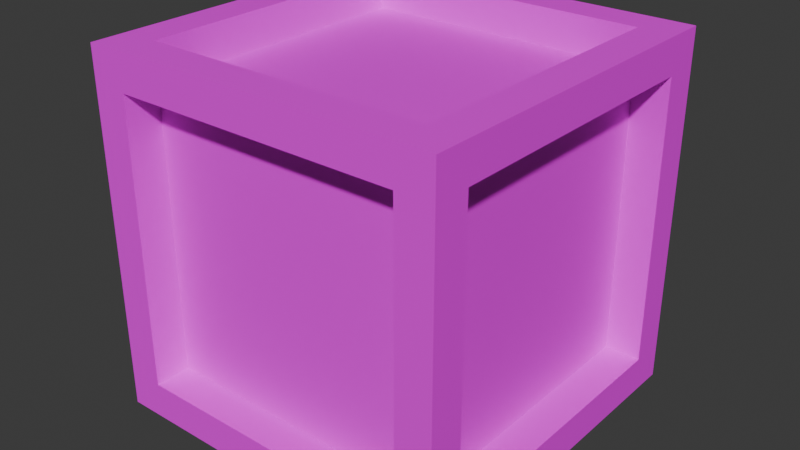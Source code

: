# Source: box.blend  (saved by Blender 4.5.90; exported with 4.5.12 LTS)
import bpy
from mathutils import Matrix  # noqa: F401  (used for matrix-valued properties, if any)

bpy.ops.wm.read_factory_settings(use_empty=True)
scene = bpy.context.scene
scene.name = 'Scene'

# ---- collections
col_collection = bpy.data.collections.new('Collection'); scene.collection.children.link(col_collection)

# ---- images (referenced by path relative to the original .blend; pixels are not part of the script)
import os
ASSET_DIR = os.environ.get("B2B_ASSET_DIR", "")  # directory of the original .blend (textures are referenced by path, not embedded)
HERE = os.path.dirname(os.path.abspath(__file__))  # packed textures are extracted next to this script under _unpacked/

def load_image(name, relpath, width, height, colorspace="sRGB"):
    """Load a texture the original file referenced (path relative to the .blend, or extracted next to this script)."""
    p = next((c for c in (os.path.join(HERE, relpath), os.path.join(ASSET_DIR, relpath)) if relpath and os.path.exists(c)), "")
    if p:
        img = bpy.data.images.load(p, check_existing=True)
        img.name = name
    else:  # same state as the original file: an image datablock whose file is absent (Cycles renders it pink)
        img = bpy.data.images.new(name, width, height)
        img.source = "FILE"
        img.filepath = "//" + (relpath or name)
    img.colorspace_settings.name = colorspace
    return img
img_resurrect_64_png = load_image('resurrect-64.png', 'resurrect-64.png', 1024, 1024, 'sRGB')

# ---- materials (node trees are filled in below, after node groups)
mat_material = bpy.data.materials.new('Material')
mat_material.alpha_threshold = 0.0
mat_material.roughness = 0.5
mat_material.line_color = (0.0, 0.0, 0.0, 1.0)

# ---- material node trees
mat_material.use_nodes = True; mat_material.node_tree.nodes.clear()
_N = mat_material.node_tree.nodes; _L = mat_material.node_tree.links
n0 = _N.new('ShaderNodeOutputMaterial'); n0.name = 'Material Output'; n0.location = (200, 100)
n1 = _N.new('ShaderNodeTexImage'); n1.name = 'Image Texture'; n1.location = (-360, 80)
n1.image = img_resurrect_64_png
n2 = _N.new('ShaderNodeBsdfPrincipled'); n2.name = 'Principled BSDF'; n2.location = (-75, 68)
_L.new(n1.outputs[0], n2.inputs[0])
_L.new(n2.outputs[0], n0.inputs[0])
n0.is_active_output = True

# ---- world
world_world = bpy.data.worlds.new('World'); scene.world = world_world
world_world.use_nodes = True; world_world.node_tree.nodes.clear()
_N = world_world.node_tree.nodes; _L = world_world.node_tree.links
n0 = _N.new('ShaderNodeOutputWorld'); n0.name = 'World Output'; n0.location = (200, 100)
n1 = _N.new('ShaderNodeBackground'); n1.name = 'Background'; n1.location = (-200, 100)
n1.inputs[0].default_value = (0.05088, 0.05088, 0.05088, 1.0)
_L.new(n1.outputs[0], n0.inputs[0])
n0.is_active_output = True
world_world.color = (0.05088, 0.05088, 0.05088)
world_world.sun_shadow_jitter_overblur = 0.0

# ---- meshes
me_cube_001 = bpy.data.meshes.new('Cube.001')
me_cube_001.from_pydata([(-0.45, -0.45, 0.0), (-0.45, -0.45, 0.9), (-0.45, 0.45, 0.0), (-0.45, 0.45, 0.9), (0.45, -0.45, 0.0), (0.45, -0.45, 0.9), (0.45, 0.45, 0.0), (0.45, 0.45, 0.9), (-0.45, -0.36, 0.09), (-0.45, -0.36, 0.81), (-0.45, 0.36, 0.81), (-0.45, 0.36, 0.09), (-0.36, 0.45, 0.09), (-0.36, 0.45, 0.81), (0.36, 0.45, 0.81), (0.36, 0.45, 0.09), (0.45, 0.36, 0.09), (0.45, 0.36, 0.81), (0.45, -0.36, 0.81), (0.45, -0.36, 0.09), (0.36, -0.45, 0.09), (0.36, -0.45, 0.81), (-0.36, -0.45, 0.81), (-0.36, -0.45, 0.09), (-0.36, 0.36, 0.0), (0.36, 0.36, 0.0), (0.36, -0.36, 0.0), (-0.36, -0.36, 0.0), (0.36, 0.36, 0.9), (-0.36, 0.36, 0.9), (-0.36, -0.36, 0.9), (0.36, -0.36, 0.9), (-0.36, -0.36, 0.09), (-0.36, -0.36, 0.81), (-0.36, 0.36, 0.81), (-0.36, 0.36, 0.09), (-0.36, 0.36, 0.09), (-0.36, 0.36, 0.81), (0.36, 0.36, 0.81), (0.36, 0.36, 0.09), (0.36, 0.36, 0.09), (0.36, 0.36, 0.81), (0.36, -0.36, 0.81), (0.36, -0.36, 0.09), (0.36, -0.36, 0.09), (0.36, -0.36, 0.81), (-0.36, -0.36, 0.81), (-0.36, -0.36, 0.09), (-0.36, 0.36, 0.09), (0.36, 0.36, 0.09), (0.36, -0.36, 0.09), (-0.36, -0.36, 0.09), (0.36, 0.36, 0.81), (-0.36, 0.36, 0.81), (-0.36, -0.36, 0.81), (0.36, -0.36, 0.81)], [], [(0, 1, 9, 8), (1, 3, 10, 9), (3, 2, 11, 10), (2, 0, 8, 11), (2, 3, 13, 12), (3, 7, 14, 13), (7, 6, 15, 14), (6, 2, 12, 15), (6, 7, 17, 16), (7, 5, 18, 17), (5, 4, 19, 18), (4, 6, 16, 19), (4, 5, 21, 20), (5, 1, 22, 21), (1, 0, 23, 22), (0, 4, 20, 23), (2, 6, 25, 24), (6, 4, 26, 25), (4, 0, 27, 26), (0, 2, 24, 27), (7, 3, 29, 28), (3, 1, 30, 29), (1, 5, 31, 30), (5, 7, 28, 31), (32, 33, 34, 35), (9, 33, 32, 8), (10, 34, 33, 9), (11, 35, 34, 10), (8, 32, 35, 11), (36, 37, 38, 39), (13, 37, 36, 12), (14, 38, 37, 13), (15, 39, 38, 14), (12, 36, 39, 15), (40, 41, 42, 43), (17, 41, 40, 16), (18, 42, 41, 17), (19, 43, 42, 18), (16, 40, 43, 19), (44, 45, 46, 47), (21, 45, 44, 20), (22, 46, 45, 21), (23, 47, 46, 22), (20, 44, 47, 23), (48, 49, 50, 51), (25, 49, 48, 24), (26, 50, 49, 25), (27, 51, 50, 26), (24, 48, 51, 27), (52, 53, 54, 55), (29, 53, 52, 28), (30, 54, 53, 29), (31, 55, 54, 30), (28, 52, 55, 31)])
_uv = me_cube_001.uv_layers.new(name='UVMap')
_uv.uv.foreach_set('vector', [0.4059, 0.6374, 0.4102, 0.6374, 0.4097, 0.6097, 0.4063, 0.6097, 0.4102, 0.6374, 0.4102, 0.3606, 0.4097, 0.3883, 0.4097, 0.6097, 0.4102, 0.3606, 0.4059, 0.3606, 0.4063, 0.3883, 0.4097, 0.3883, 0.4059, 0.3606, 0.4059, 0.6374, 0.4063, 0.6097, 0.4063, 0.3883, 0.4059, 0.6374, 0.4102, 0.6374, 0.4097, 0.6097, 0.4063, 0.6097, 0.4102, 0.6374, 0.4102, 0.3606, 0.4097, 0.3883, 0.4097, 0.6097, 0.4102, 0.3606, 0.4059, 0.3606, 0.4063, 0.3883, 0.4097, 0.3883, 0.4059, 0.3606, 0.4059, 0.6374, 0.4063, 0.6097, 0.4063, 0.3883, 0.4059, 0.3606, 0.4102, 0.3606, 0.4097, 0.3883, 0.4063, 0.3883, 0.4102, 0.3606, 0.4102, 0.6374, 0.4097, 0.6097, 0.4097, 0.3883, 0.4102, 0.6374, 0.4059, 0.6374, 0.4063, 0.6097, 0.4097, 0.6097, 0.4059, 0.6374, 0.4059, 0.3606, 0.4063, 0.3883, 0.4063, 0.6097, 0.4059, 0.3606, 0.4102, 0.3606, 0.4097, 0.3883, 0.4063, 0.3883, 0.4102, 0.3606, 0.4102, 0.6374, 0.4097, 0.6097, 0.4097, 0.3883, 0.4102, 0.6374, 0.4059, 0.6374, 0.4063, 0.6097, 0.4097, 0.6097, 0.4059, 0.6374, 0.4059, 0.3606, 0.4063, 0.3883, 0.4063, 0.6097, 0.4029, 0.5379, 0.4029, 0.4601, 0.4028, 0.4678, 0.4028, 0.5302, 0.4029, 0.4601, 0.4017, 0.4601, 0.4018, 0.4678, 0.4028, 0.4678, 0.4017, 0.4601, 0.4017, 0.5379, 0.4018, 0.5302, 0.4018, 0.4678, 0.4017, 0.5379, 0.4029, 0.5379, 0.4028, 0.5302, 0.4018, 0.5302, 0.4082, 0.4511, 0.4082, 0.546, 0.4082, 0.5365, 0.4082, 0.4606, 0.4082, 0.546, 0.4082, 0.546, 0.4082, 0.5365, 0.4082, 0.5365, 0.4082, 0.546, 0.4082, 0.4511, 0.4082, 0.4606, 0.4082, 0.5365, 0.4082, 0.4511, 0.4082, 0.4511, 0.4082, 0.4606, 0.4082, 0.4606, 0.4098, 0.3368, 0.4045, 0.3368, 0.4045, 0.6756, 0.4098, 0.6756, 0.4023, 0.3005, 0.4023, 0.3416, 0.4074, 0.3416, 0.4074, 0.3005, 0.4006, 0.4364, 0.4006, 0.4504, 0.4024, 0.4504, 0.4024, 0.4364, 0.4074, 0.3005, 0.4074, 0.3416, 0.4023, 0.3416, 0.4023, 0.3005, 0.4113, 0.3005, 0.4113, 0.3416, 0.4061, 0.3416, 0.4061, 0.3005, 0.4098, 0.3368, 0.4045, 0.3368, 0.4045, 0.6756, 0.4098, 0.6756, 0.4023, 0.7119, 0.4023, 0.6708, 0.4074, 0.6708, 0.4074, 0.7119, 0.4004, 0.562, 0.4006, 0.562, 0.4006, 0.4504, 0.4004, 0.4504, 0.4074, 0.7119, 0.4074, 0.6708, 0.4023, 0.6708, 0.4023, 0.7119, 0.4055, 0.3416, 0.4061, 0.3416, 0.4061, 0.6708, 0.4055, 0.6708, 0.4098, 0.6756, 0.4045, 0.6756, 0.4045, 0.3368, 0.4098, 0.3368, 0.4023, 0.7119, 0.4023, 0.6708, 0.4074, 0.6708, 0.4074, 0.7119, 0.4024, 0.576, 0.4024, 0.562, 0.4006, 0.562, 0.4006, 0.576, 0.4074, 0.7119, 0.4074, 0.6708, 0.4023, 0.6708, 0.4023, 0.7119, 0.4061, 0.7119, 0.4061, 0.6708, 0.4113, 0.6708, 0.4113, 0.7119, 0.4098, 0.6756, 0.4045, 0.6756, 0.4045, 0.3368, 0.4098, 0.3368, 0.4023, 0.3005, 0.4023, 0.3416, 0.4074, 0.3416, 0.4074, 0.3005, 0.4026, 0.4504, 0.4024, 0.4504, 0.4024, 0.562, 0.4026, 0.562, 0.4074, 0.3005, 0.4074, 0.3416, 0.4023, 0.3416, 0.4023, 0.3005, 0.4119, 0.6708, 0.4113, 0.6708, 0.4113, 0.3416, 0.4119, 0.3416, 0.4028, 0.5302, 0.4028, 0.4678, 0.4018, 0.4678, 0.4018, 0.5302, 0.4019, 0.4678, 0.402, 0.4678, 0.402, 0.5302, 0.4019, 0.5302, 0.4019, 0.5302, 0.402, 0.5302, 0.402, 0.4678, 0.4019, 0.4678, 0.4019, 0.5302, 0.402, 0.5302, 0.402, 0.4678, 0.4019, 0.4678, 0.4019, 0.4678, 0.402, 0.4678, 0.402, 0.5302, 0.4019, 0.5302, 0.4089, 0.514, 0.4085, 0.514, 0.4085, 0.486, 0.4089, 0.486, 0.405, 0.09668, 0.4067, 0.09668, 0.4067, 0.9283, 0.405, 0.9283, 0.405, 0.09668, 0.4067, 0.09668, 0.4067, 0.9283, 0.405, 0.9283, 0.405, 0.9283, 0.4067, 0.9283, 0.4067, 0.09668, 0.405, 0.09668, 0.405, 0.9283, 0.4067, 0.9283, 0.4067, 0.09668, 0.405, 0.09668])
me_cube_001.materials.append(mat_material)
me_cube_001.update()

# ---- objects
ob_cube = bpy.data.objects.new('Cube', me_cube_001)

# ---- transforms, parenting, visibility, modifiers, constraints
ob_cube.location = (0.0, 0.0, 0.0)

# ---- collection membership
col_collection.objects.link(ob_cube)

# ---- scene / render settings (as saved in the file)
scene.frame_start = 1; scene.frame_end = 250; scene.frame_set(1)
scene.render.engine = 'BLENDER_EEVEE_NEXT'
bpy.context.view_layer.update()

# ---- added for rendering (the .blend has no active camera and no usable light): camera, sun
cam_auto = bpy.data.cameras.new('AutoCamera')
cam_auto.lens = 50.0
cam_auto.sensor_width = 36.0
cam_auto.clip_end = 1000.0
ob_auto_camera = bpy.data.objects.new('AutoCamera', cam_auto)
scene.collection.objects.link(ob_auto_camera)
ob_auto_camera.location = (1.44228, -1.73074, 1.60383)
ob_auto_camera.rotation_euler = (1.09748, -7.21219e-08, 0.694738)
scene.camera = ob_auto_camera
light_auto_sun = bpy.data.lights.new('AutoSun', 'SUN')
light_auto_sun.energy = 3.0
light_auto_sun.angle = 0.0523599
ob_auto_sun = bpy.data.objects.new('AutoSun', light_auto_sun)
scene.collection.objects.link(ob_auto_sun)
ob_auto_sun.rotation_euler = (0.872665, 0.174533, 0.523599)
bpy.context.view_layer.update()
